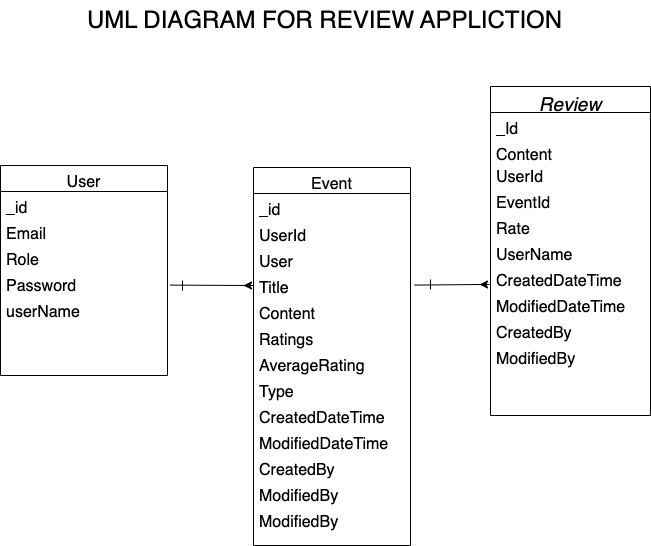

The diagram above was exported from draw.io. Its source (the exported page's mxGraphModel, read from the mxfile embedded in the PNG):
<mxGraphModel dx="1301" dy="299" grid="1" gridSize="10" guides="1" tooltips="1" connect="1" arrows="1" fold="1" page="1" pageScale="1" pageWidth="827" pageHeight="1169" math="0" shadow="0">
  <root>
    <mxCell id="WIyWlLk6GJQsqaUBKTNV-0" />
    <mxCell id="WIyWlLk6GJQsqaUBKTNV-1" parent="WIyWlLk6GJQsqaUBKTNV-0" />
    <mxCell id="zkfFHV4jXpPFQw0GAbJ--17" value="Event" style="swimlane;fontStyle=0;align=center;verticalAlign=top;childLayout=stackLayout;horizontal=1;startSize=26;horizontalStack=0;resizeParent=1;resizeLast=0;collapsible=1;marginBottom=0;rounded=0;shadow=0;strokeWidth=1;fontSize=16;" parent="WIyWlLk6GJQsqaUBKTNV-1" vertex="1">
      <mxGeometry x="93" y="207" width="157" height="378" as="geometry">
        <mxRectangle x="550" y="140" width="160" height="26" as="alternateBounds" />
      </mxGeometry>
    </mxCell>
    <mxCell id="zkfFHV4jXpPFQw0GAbJ--18" value="_id" style="text;align=left;verticalAlign=top;spacingLeft=4;spacingRight=4;overflow=hidden;rotatable=0;points=[[0,0.5],[1,0.5]];portConstraint=eastwest;fontSize=16;" parent="zkfFHV4jXpPFQw0GAbJ--17" vertex="1">
      <mxGeometry y="26" width="157" height="26" as="geometry" />
    </mxCell>
    <mxCell id="zkfFHV4jXpPFQw0GAbJ--19" value="UserId" style="text;align=left;verticalAlign=top;spacingLeft=4;spacingRight=4;overflow=hidden;rotatable=0;points=[[0,0.5],[1,0.5]];portConstraint=eastwest;rounded=0;shadow=0;html=0;fontSize=16;" parent="zkfFHV4jXpPFQw0GAbJ--17" vertex="1">
      <mxGeometry y="52" width="157" height="26" as="geometry" />
    </mxCell>
    <mxCell id="zkfFHV4jXpPFQw0GAbJ--20" value="User" style="text;align=left;verticalAlign=top;spacingLeft=4;spacingRight=4;overflow=hidden;rotatable=0;points=[[0,0.5],[1,0.5]];portConstraint=eastwest;rounded=0;shadow=0;html=0;fontSize=16;" parent="zkfFHV4jXpPFQw0GAbJ--17" vertex="1">
      <mxGeometry y="78" width="157" height="26" as="geometry" />
    </mxCell>
    <mxCell id="zkfFHV4jXpPFQw0GAbJ--22" value="Title" style="text;align=left;verticalAlign=top;spacingLeft=4;spacingRight=4;overflow=hidden;rotatable=0;points=[[0,0.5],[1,0.5]];portConstraint=eastwest;rounded=0;shadow=0;html=0;fontSize=16;" parent="zkfFHV4jXpPFQw0GAbJ--17" vertex="1">
      <mxGeometry y="104" width="157" height="26" as="geometry" />
    </mxCell>
    <mxCell id="zkfFHV4jXpPFQw0GAbJ--24" value="Content" style="text;align=left;verticalAlign=top;spacingLeft=4;spacingRight=4;overflow=hidden;rotatable=0;points=[[0,0.5],[1,0.5]];portConstraint=eastwest;fontSize=16;" parent="zkfFHV4jXpPFQw0GAbJ--17" vertex="1">
      <mxGeometry y="130" width="157" height="26" as="geometry" />
    </mxCell>
    <mxCell id="NYiSXujSYfPd4FMKV7Cy-49" value="Ratings&#10;" style="text;align=left;verticalAlign=top;spacingLeft=4;spacingRight=4;overflow=hidden;rotatable=0;points=[[0,0.5],[1,0.5]];portConstraint=eastwest;fontSize=16;" parent="zkfFHV4jXpPFQw0GAbJ--17" vertex="1">
      <mxGeometry y="156" width="157" height="26" as="geometry" />
    </mxCell>
    <mxCell id="uGFKmxRFxwZAOG7OED9H-9" value="AverageRating" style="text;align=left;verticalAlign=top;spacingLeft=4;spacingRight=4;overflow=hidden;rotatable=0;points=[[0,0.5],[1,0.5]];portConstraint=eastwest;fontSize=16;" vertex="1" parent="zkfFHV4jXpPFQw0GAbJ--17">
      <mxGeometry y="182" width="157" height="26" as="geometry" />
    </mxCell>
    <mxCell id="uGFKmxRFxwZAOG7OED9H-10" value="Type" style="text;align=left;verticalAlign=top;spacingLeft=4;spacingRight=4;overflow=hidden;rotatable=0;points=[[0,0.5],[1,0.5]];portConstraint=eastwest;fontSize=16;" vertex="1" parent="zkfFHV4jXpPFQw0GAbJ--17">
      <mxGeometry y="208" width="157" height="26" as="geometry" />
    </mxCell>
    <mxCell id="uGFKmxRFxwZAOG7OED9H-13" value="CreatedDateTime&#10;" style="text;align=left;verticalAlign=top;spacingLeft=4;spacingRight=4;overflow=hidden;rotatable=0;points=[[0,0.5],[1,0.5]];portConstraint=eastwest;fontSize=16;" vertex="1" parent="zkfFHV4jXpPFQw0GAbJ--17">
      <mxGeometry y="234" width="157" height="26" as="geometry" />
    </mxCell>
    <mxCell id="uGFKmxRFxwZAOG7OED9H-14" value="ModifiedDateTime&#10;" style="text;align=left;verticalAlign=top;spacingLeft=4;spacingRight=4;overflow=hidden;rotatable=0;points=[[0,0.5],[1,0.5]];portConstraint=eastwest;fontSize=16;" vertex="1" parent="zkfFHV4jXpPFQw0GAbJ--17">
      <mxGeometry y="260" width="157" height="26" as="geometry" />
    </mxCell>
    <mxCell id="uGFKmxRFxwZAOG7OED9H-15" value="CreatedBy&#10;" style="text;align=left;verticalAlign=top;spacingLeft=4;spacingRight=4;overflow=hidden;rotatable=0;points=[[0,0.5],[1,0.5]];portConstraint=eastwest;fontSize=16;" vertex="1" parent="zkfFHV4jXpPFQw0GAbJ--17">
      <mxGeometry y="286" width="157" height="26" as="geometry" />
    </mxCell>
    <mxCell id="uGFKmxRFxwZAOG7OED9H-16" value="ModifiedBy&#10;" style="text;align=left;verticalAlign=top;spacingLeft=4;spacingRight=4;overflow=hidden;rotatable=0;points=[[0,0.5],[1,0.5]];portConstraint=eastwest;fontSize=16;" vertex="1" parent="zkfFHV4jXpPFQw0GAbJ--17">
      <mxGeometry y="312" width="157" height="26" as="geometry" />
    </mxCell>
    <mxCell id="uGFKmxRFxwZAOG7OED9H-17" value="ModifiedBy&#10;" style="text;align=left;verticalAlign=top;spacingLeft=4;spacingRight=4;overflow=hidden;rotatable=0;points=[[0,0.5],[1,0.5]];portConstraint=eastwest;fontSize=16;" vertex="1" parent="zkfFHV4jXpPFQw0GAbJ--17">
      <mxGeometry y="338" width="157" height="26" as="geometry" />
    </mxCell>
    <mxCell id="NYiSXujSYfPd4FMKV7Cy-69" value="Review" style="swimlane;fontStyle=2;align=center;verticalAlign=top;childLayout=stackLayout;horizontal=1;startSize=26;horizontalStack=0;resizeParent=1;resizeLast=0;collapsible=1;marginBottom=0;rounded=0;shadow=0;strokeWidth=1;fontSize=19;" parent="WIyWlLk6GJQsqaUBKTNV-1" vertex="1">
      <mxGeometry x="330" y="126" width="160" height="329" as="geometry">
        <mxRectangle x="220" y="120" width="160" height="26" as="alternateBounds" />
      </mxGeometry>
    </mxCell>
    <mxCell id="NYiSXujSYfPd4FMKV7Cy-70" value="_Id" style="text;align=left;verticalAlign=top;spacingLeft=4;spacingRight=4;overflow=hidden;rotatable=0;points=[[0,0.5],[1,0.5]];portConstraint=eastwest;fontSize=16;" parent="NYiSXujSYfPd4FMKV7Cy-69" vertex="1">
      <mxGeometry y="26" width="160" height="26" as="geometry" />
    </mxCell>
    <mxCell id="NYiSXujSYfPd4FMKV7Cy-71" value="Content" style="text;align=left;verticalAlign=top;spacingLeft=4;spacingRight=4;overflow=hidden;rotatable=0;points=[[0,0.5],[1,0.5]];portConstraint=eastwest;rounded=0;shadow=0;html=0;fontSize=16;" parent="NYiSXujSYfPd4FMKV7Cy-69" vertex="1">
      <mxGeometry y="52" width="160" height="22" as="geometry" />
    </mxCell>
    <mxCell id="NYiSXujSYfPd4FMKV7Cy-72" value="UserId" style="text;align=left;verticalAlign=top;spacingLeft=4;spacingRight=4;overflow=hidden;rotatable=0;points=[[0,0.5],[1,0.5]];portConstraint=eastwest;fontSize=16;" parent="NYiSXujSYfPd4FMKV7Cy-69" vertex="1">
      <mxGeometry y="74" width="160" height="26" as="geometry" />
    </mxCell>
    <mxCell id="NYiSXujSYfPd4FMKV7Cy-73" value="EventId" style="text;align=left;verticalAlign=top;spacingLeft=4;spacingRight=4;overflow=hidden;rotatable=0;points=[[0,0.5],[1,0.5]];portConstraint=eastwest;rounded=0;shadow=0;html=0;fontSize=16;" parent="NYiSXujSYfPd4FMKV7Cy-69" vertex="1">
      <mxGeometry y="100" width="160" height="26" as="geometry" />
    </mxCell>
    <mxCell id="NYiSXujSYfPd4FMKV7Cy-74" value="Rate" style="text;align=left;verticalAlign=top;spacingLeft=4;spacingRight=4;overflow=hidden;rotatable=0;points=[[0,0.5],[1,0.5]];portConstraint=eastwest;fontSize=16;" parent="NYiSXujSYfPd4FMKV7Cy-69" vertex="1">
      <mxGeometry y="126" width="160" height="26" as="geometry" />
    </mxCell>
    <mxCell id="NYiSXujSYfPd4FMKV7Cy-75" value="UserName" style="text;align=left;verticalAlign=top;spacingLeft=4;spacingRight=4;overflow=hidden;rotatable=0;points=[[0,0.5],[1,0.5]];portConstraint=eastwest;fontSize=16;" parent="NYiSXujSYfPd4FMKV7Cy-69" vertex="1">
      <mxGeometry y="152" width="160" height="26" as="geometry" />
    </mxCell>
    <mxCell id="NYiSXujSYfPd4FMKV7Cy-82" value="CreatedDateTime&#10;" style="text;align=left;verticalAlign=top;spacingLeft=4;spacingRight=4;overflow=hidden;rotatable=0;points=[[0,0.5],[1,0.5]];portConstraint=eastwest;fontSize=16;" parent="NYiSXujSYfPd4FMKV7Cy-69" vertex="1">
      <mxGeometry y="178" width="160" height="26" as="geometry" />
    </mxCell>
    <mxCell id="NYiSXujSYfPd4FMKV7Cy-83" value="ModifiedDateTime&#10;" style="text;align=left;verticalAlign=top;spacingLeft=4;spacingRight=4;overflow=hidden;rotatable=0;points=[[0,0.5],[1,0.5]];portConstraint=eastwest;fontSize=16;" parent="NYiSXujSYfPd4FMKV7Cy-69" vertex="1">
      <mxGeometry y="204" width="160" height="26" as="geometry" />
    </mxCell>
    <mxCell id="NYiSXujSYfPd4FMKV7Cy-84" value="CreatedBy&#10;" style="text;align=left;verticalAlign=top;spacingLeft=4;spacingRight=4;overflow=hidden;rotatable=0;points=[[0,0.5],[1,0.5]];portConstraint=eastwest;fontSize=16;" parent="NYiSXujSYfPd4FMKV7Cy-69" vertex="1">
      <mxGeometry y="230" width="160" height="26" as="geometry" />
    </mxCell>
    <mxCell id="NYiSXujSYfPd4FMKV7Cy-85" value="ModifiedBy&#10;" style="text;align=left;verticalAlign=top;spacingLeft=4;spacingRight=4;overflow=hidden;rotatable=0;points=[[0,0.5],[1,0.5]];portConstraint=eastwest;fontSize=16;" parent="NYiSXujSYfPd4FMKV7Cy-69" vertex="1">
      <mxGeometry y="256" width="160" height="26" as="geometry" />
    </mxCell>
    <mxCell id="NYiSXujSYfPd4FMKV7Cy-170" value="" style="endArrow=none;html=1;rounded=0;exitX=0.941;exitY=-0.131;exitDx=0;exitDy=0;exitPerimeter=0;fontSize=16;" parent="WIyWlLk6GJQsqaUBKTNV-1" edge="1">
      <mxGeometry width="50" height="50" relative="1" as="geometry">
        <mxPoint x="9.559999999999945" y="324.59400000000005" as="sourcePoint" />
        <mxPoint x="90" y="325" as="targetPoint" />
      </mxGeometry>
    </mxCell>
    <mxCell id="NYiSXujSYfPd4FMKV7Cy-172" value="" style="endArrow=none;html=1;rounded=0;fontSize=16;" parent="WIyWlLk6GJQsqaUBKTNV-1" edge="1">
      <mxGeometry width="50" height="50" relative="1" as="geometry">
        <mxPoint x="22" y="330" as="sourcePoint" />
        <mxPoint x="22" y="320" as="targetPoint" />
      </mxGeometry>
    </mxCell>
    <mxCell id="NYiSXujSYfPd4FMKV7Cy-175" value="" style="endArrow=none;html=1;rounded=0;exitX=0.941;exitY=-0.131;exitDx=0;exitDy=0;exitPerimeter=0;fontSize=16;" parent="WIyWlLk6GJQsqaUBKTNV-1" edge="1">
      <mxGeometry width="50" height="50" relative="1" as="geometry">
        <mxPoint x="254" y="324.59400000000005" as="sourcePoint" />
        <mxPoint x="321" y="324" as="targetPoint" />
      </mxGeometry>
    </mxCell>
    <mxCell id="NYiSXujSYfPd4FMKV7Cy-178" value="" style="endArrow=none;html=1;rounded=0;fontSize=16;" parent="WIyWlLk6GJQsqaUBKTNV-1" edge="1">
      <mxGeometry width="50" height="50" relative="1" as="geometry">
        <mxPoint x="270" y="329" as="sourcePoint" />
        <mxPoint x="270" y="319" as="targetPoint" />
      </mxGeometry>
    </mxCell>
    <mxCell id="NYiSXujSYfPd4FMKV7Cy-205" value="" style="edgeStyle=orthogonalEdgeStyle;rounded=0;orthogonalLoop=1;jettySize=auto;html=1;labelBackgroundColor=none;fontSize=16;" parent="WIyWlLk6GJQsqaUBKTNV-1" edge="1">
      <mxGeometry relative="1" as="geometry">
        <mxPoint x="329" y="324" as="sourcePoint" />
        <mxPoint x="319" y="324" as="targetPoint" />
      </mxGeometry>
    </mxCell>
    <mxCell id="uGFKmxRFxwZAOG7OED9H-1" value="User" style="swimlane;fontStyle=0;align=center;verticalAlign=top;childLayout=stackLayout;horizontal=1;startSize=26;horizontalStack=0;resizeParent=1;resizeLast=0;collapsible=1;marginBottom=0;rounded=0;shadow=0;strokeWidth=1;fontSize=16;" vertex="1" parent="WIyWlLk6GJQsqaUBKTNV-1">
      <mxGeometry x="-160" y="205" width="167" height="210" as="geometry">
        <mxRectangle x="550" y="140" width="160" height="26" as="alternateBounds" />
      </mxGeometry>
    </mxCell>
    <mxCell id="uGFKmxRFxwZAOG7OED9H-2" value="_id" style="text;align=left;verticalAlign=top;spacingLeft=4;spacingRight=4;overflow=hidden;rotatable=0;points=[[0,0.5],[1,0.5]];portConstraint=eastwest;fontSize=16;" vertex="1" parent="uGFKmxRFxwZAOG7OED9H-1">
      <mxGeometry y="26" width="167" height="26" as="geometry" />
    </mxCell>
    <mxCell id="uGFKmxRFxwZAOG7OED9H-3" value="Email" style="text;align=left;verticalAlign=top;spacingLeft=4;spacingRight=4;overflow=hidden;rotatable=0;points=[[0,0.5],[1,0.5]];portConstraint=eastwest;rounded=0;shadow=0;html=0;fontSize=16;" vertex="1" parent="uGFKmxRFxwZAOG7OED9H-1">
      <mxGeometry y="52" width="167" height="26" as="geometry" />
    </mxCell>
    <mxCell id="uGFKmxRFxwZAOG7OED9H-4" value="Role" style="text;align=left;verticalAlign=top;spacingLeft=4;spacingRight=4;overflow=hidden;rotatable=0;points=[[0,0.5],[1,0.5]];portConstraint=eastwest;rounded=0;shadow=0;html=0;fontSize=16;" vertex="1" parent="uGFKmxRFxwZAOG7OED9H-1">
      <mxGeometry y="78" width="167" height="26" as="geometry" />
    </mxCell>
    <mxCell id="uGFKmxRFxwZAOG7OED9H-5" value="Password" style="text;align=left;verticalAlign=top;spacingLeft=4;spacingRight=4;overflow=hidden;rotatable=0;points=[[0,0.5],[1,0.5]];portConstraint=eastwest;rounded=0;shadow=0;html=0;fontSize=16;" vertex="1" parent="uGFKmxRFxwZAOG7OED9H-1">
      <mxGeometry y="104" width="167" height="26" as="geometry" />
    </mxCell>
    <mxCell id="uGFKmxRFxwZAOG7OED9H-6" value="userName" style="text;align=left;verticalAlign=top;spacingLeft=4;spacingRight=4;overflow=hidden;rotatable=0;points=[[0,0.5],[1,0.5]];portConstraint=eastwest;fontSize=16;" vertex="1" parent="uGFKmxRFxwZAOG7OED9H-1">
      <mxGeometry y="130" width="167" height="26" as="geometry" />
    </mxCell>
    <mxCell id="uGFKmxRFxwZAOG7OED9H-19" value="&lt;font style=&quot;font-size: 24px;&quot;&gt;UML DIAGRAM FOR REVIEW APPLICTION&lt;/font&gt;" style="text;html=1;align=center;verticalAlign=middle;resizable=0;points=[];autosize=1;strokeColor=none;fillColor=none;" vertex="1" parent="WIyWlLk6GJQsqaUBKTNV-1">
      <mxGeometry x="-86" y="40" width="500" height="40" as="geometry" />
    </mxCell>
    <mxCell id="uGFKmxRFxwZAOG7OED9H-21" value="" style="edgeStyle=orthogonalEdgeStyle;rounded=0;orthogonalLoop=1;jettySize=auto;html=1;labelBackgroundColor=none;fontSize=16;" edge="1" parent="WIyWlLk6GJQsqaUBKTNV-1">
      <mxGeometry relative="1" as="geometry">
        <mxPoint x="93" y="325" as="sourcePoint" />
        <mxPoint x="83" y="325" as="targetPoint" />
      </mxGeometry>
    </mxCell>
  </root>
</mxGraphModel>